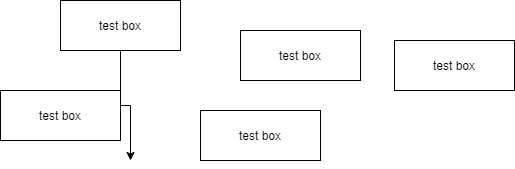

The diagram above was exported from draw.io. Its source (the exported page's mxGraphModel, read from the mxfile embedded in the PNG):
<mxGraphModel dx="599" dy="361" grid="1" gridSize="10" guides="1" tooltips="1" connect="1" arrows="1" fold="1" page="1" pageScale="1" pageWidth="827" pageHeight="1169" math="0" shadow="0">
  <root>
    <mxCell id="0" />
    <mxCell id="1" parent="0" />
    <mxCell id="R32gV54Bt2Fw7gPrxFly-2" style="edgeStyle=orthogonalEdgeStyle;rounded=0;orthogonalLoop=1;jettySize=auto;html=1;" edge="1" parent="1" source="R32gV54Bt2Fw7gPrxFly-1">
      <mxGeometry relative="1" as="geometry">
        <mxPoint x="150" y="190" as="targetPoint" />
      </mxGeometry>
    </mxCell>
    <mxCell id="R32gV54Bt2Fw7gPrxFly-1" value="test box" style="rounded=0;whiteSpace=wrap;html=1;" vertex="1" parent="1">
      <mxGeometry x="80" y="30" width="120" height="50" as="geometry" />
    </mxCell>
    <mxCell id="R32gV54Bt2Fw7gPrxFly-3" value="test box" style="rounded=0;whiteSpace=wrap;html=1;" vertex="1" parent="1">
      <mxGeometry x="20" y="120" width="120" height="50" as="geometry" />
    </mxCell>
    <mxCell id="R32gV54Bt2Fw7gPrxFly-4" value="test box" style="rounded=0;whiteSpace=wrap;html=1;" vertex="1" parent="1">
      <mxGeometry x="414" y="70" width="120" height="50" as="geometry" />
    </mxCell>
    <mxCell id="R32gV54Bt2Fw7gPrxFly-5" value="test box" style="rounded=0;whiteSpace=wrap;html=1;" vertex="1" parent="1">
      <mxGeometry x="260" y="60" width="120" height="50" as="geometry" />
    </mxCell>
    <mxCell id="R32gV54Bt2Fw7gPrxFly-6" value="test box" style="rounded=0;whiteSpace=wrap;html=1;" vertex="1" parent="1">
      <mxGeometry x="220" y="140" width="120" height="50" as="geometry" />
    </mxCell>
  </root>
</mxGraphModel>